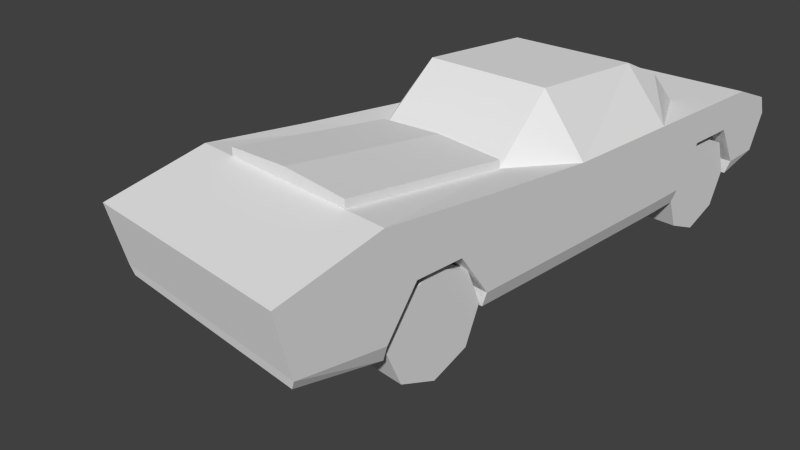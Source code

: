 # Source: car.blend  (saved by Blender 2.78.0; exported with 4.5.12 LTS)
import bpy
from mathutils import Matrix  # noqa: F401  (used for matrix-valued properties, if any)

bpy.ops.wm.read_factory_settings(use_empty=True)
scene = bpy.context.scene
scene.name = 'Scene'

# ---- collections
col_collection_1 = bpy.data.collections.new('Collection 1'); scene.collection.children.link(col_collection_1)
col_collection_10 = bpy.data.collections.new('Collection 10'); scene.collection.children.link(col_collection_10)
col_collection_10.hide_render = True
col_collection_10.hide_viewport = True

# ---- materials (node trees are filled in below, after node groups)
mat_material_001 = bpy.data.materials.new('Material.001')
mat_material_001.alpha_threshold = 0.0
mat_material_001.use_transparent_shadow = False
mat_material_001.roughness = 0.5
mat_material_001.specular_intensity = 0.0
mat_material = bpy.data.materials.new('Material')
mat_material.alpha_threshold = 0.0
mat_material.use_transparent_shadow = False
mat_material.roughness = 0.5
mat_material.specular_intensity = 0.2303

# ---- material node trees

# ---- world
world_world = bpy.data.worlds.new('World'); scene.world = world_world
world_world.color = (0.05088, 0.05088, 0.05088)
world_world.use_sun_shadow = False
world_world.sun_shadow_jitter_overblur = 0.0
world_world.cycles.sampling_method = 'NONE'
world_world.cycles.sample_map_resolution = 256

# ---- cameras
cam_camera = bpy.data.cameras.new('Camera')
cam_camera.clip_end = 100.0
cam_camera.lens = 35.0
cam_camera.sensor_width = 32.0
cam_camera.sensor_height = 18.0
cam_camera.ortho_scale = 7.314
cam_camera.dof.focus_distance = 0.0
cam_camera.dof.aperture_fstop = 128.0

# ---- meshes
me_wheel = bpy.data.meshes.new('wheel')
me_wheel.from_pydata([(-2.384e-07, 1.041, 1.2), (-0.7361, 0.7361, 1.2), (-1.041, 0.0, 1.2), (-0.7361, -0.7361, 1.2), (-2.384e-07, -1.041, 1.2), (0.7361, -0.7361, 1.2), (1.041, 5.96e-08, 1.2), (0.7361, 0.7361, 1.2), (-0.7361, 0.7361, 2.174), (-2.384e-07, 1.041, 2.174), (-1.041, 5.96e-08, 2.174), (-0.7361, -0.7361, 2.174), (-2.384e-07, -1.041, 2.174), (0.7361, -0.7361, 2.174), (1.041, 5.96e-08, 2.174), (0.7361, 0.7361, 2.174)], [], [(1, 0, 7, 6, 5, 4, 3, 2), (8, 10, 11, 12, 13, 14, 15, 9), (6, 7, 15, 14), (4, 5, 13, 12), (2, 3, 11, 10), (0, 1, 8, 9), (7, 0, 9, 15), (5, 6, 14, 13), (3, 4, 12, 11), (1, 2, 10, 8)])
_uv = me_wheel.uv_layers.new(name='UVMap')
_uv.uv.foreach_set('vector', [0.2765, 0.7205, 0.5206, 0.8216, 0.7646, 0.7205, 0.8657, 0.4764, 0.7646, 0.2323, 0.5206, 0.1312, 0.2765, 0.2323, 0.1754, 0.4764, 0.2765, 0.7205, 0.1754, 0.4764, 0.2765, 0.2323, 0.5206, 0.1312, 0.7646, 0.2323, 0.8657, 0.4764, 0.7646, 0.7205, 0.5206, 0.8216, 0.3776, 0.7201, 0.2662, 0.7201, 0.2662, 0.6812, 0.3776, 0.6812, 0.3776, 0.7201, 0.2662, 0.7201, 0.2662, 0.6812, 0.3776, 0.6812, 0.3776, 0.7201, 0.2662, 0.7201, 0.2662, 0.6812, 0.3776, 0.6812, 0.3776, 0.7201, 0.2662, 0.7201, 0.2662, 0.6812, 0.3776, 0.6812, 0.3776, 0.7201, 0.2662, 0.7201, 0.2662, 0.6812, 0.3776, 0.6812, 0.3776, 0.7201, 0.2662, 0.7201, 0.2662, 0.6812, 0.3776, 0.6812, 0.3776, 0.7201, 0.2662, 0.7201, 0.2662, 0.6812, 0.3776, 0.6812, 0.3776, 0.7201, 0.2662, 0.7201, 0.2662, 0.6812, 0.3776, 0.6812])
me_wheel.materials.append(mat_material_001)
me_wheel.use_remesh_preserve_volume = False
me_wheel.use_remesh_preserve_attributes = False
me_wheel.use_mirror_vertex_groups = False
me_wheel.update()
me_plane = bpy.data.meshes.new('Plane')
me_plane.from_pydata([(0.0009714, 1.144, -2.179), (0.0009714, -0.5535, -0.688), (0.0009714, 0.7115, -0.4285), (0.0009714, -0.8661, -2.179), (0.0009713, -0.8787, -6.288), (0.0009713, 0.8154, -5.203), (0.0009714, -0.8684, -4.146), (0.0009714, -0.3826, -0.6625), (0.0009714, -0.5944, -2.179), (0.0009714, -0.5967, -4.146), (0.0009714, 0.1833, -2.731), (0.0009714, 0.1825, -3.594), (0.0009711, -0.8787, -8.561), (0.0009714, -0.5944, -9.298), (0.0009714, -0.8661, -9.298), (0.0009713, 1.82, -6.288), (0.0009714, -0.8684, -11.26), (0.0009714, -0.5967, -11.26), (0.0009711, 0.8154, -11.26), (0.0009714, 0.8154, -9.875), (0.0009714, -0.565, -12.01), (0.0009713, 0.4986, -12.15), (0.0009714, 0.15, -12.29), (0.0009714, 0.179, -10.77), (0.0009714, 0.1761, -9.81), (0.0009711, 1.751, -8.561), (1.956, -0.5535, -0.688), (2.042, 1.144, -2.179), (2.042, 0.7115, -0.4285), (1.956, -0.8661, -2.179), (1.956, -0.8787, -6.288), (2.042, 0.8154, -6.288), (2.042, 0.9718, -4.146), (1.956, -0.8684, -4.146), (2.042, -0.3826, -0.6625), (2.042, -0.5944, -2.179), (2.042, -0.607, -6.288), (2.042, -0.5967, -4.146), (2.042, 0.184, -2.179), (2.042, 0.1818, -4.146), (2.042, -0.607, -8.561), (2.042, 0.1833, -2.731), (2.042, 0.1825, -3.594), (2.042, 0.8154, -8.561), (1.956, -0.8787, -8.561), (2.042, -0.5944, -9.298), (1.956, -0.8661, -9.298), (1.223, 1.82, -6.288), (1.956, -0.8684, -11.26), (2.042, 0.1733, -8.561), (2.042, -0.5967, -11.26), (2.042, 0.1733, -9.298), (2.042, 0.1818, -11.26), (2.042, 0.1733, -6.288), (2.042, 0.8154, -11.26), (2.042, 0.8154, -9.875), (2.042, -0.565, -12.01), (2.042, 0.4986, -12.15), (2.042, 0.15, -12.29), (2.042, 0.179, -10.77), (2.042, 0.1761, -9.81), (1.223, 1.751, -8.561), (1.287, 0.8154, -5.203), (1.287, 1.144, -2.179), (0.0009714, 1.363, -2.179), (0.0009713, 1.035, -5.203), (1.287, 0.9626, -5.203), (1.287, 1.291, -2.179), (1.362, 0.8154, -9.875), (0.0009713, 1.406, -9.331), (1.293, 1.406, -9.331)], [], [(37, 33, 30, 36), (34, 26, 29, 35), (38, 35, 41), (37, 39, 42), (38, 41, 42, 39, 32, 27), (34, 35, 38, 27, 28), (53, 31, 32, 39), (53, 36, 40, 49), (36, 30, 44, 40), (40, 44, 46, 45), (49, 40, 45, 51), (31, 53, 49, 43), (36, 53, 39, 37), (43, 49, 51, 55), (54, 55, 51, 60, 59, 52), (52, 50, 56, 58), (50, 48, 56), (54, 52, 58, 57), (50, 52, 59), (51, 45, 60), (8, 10, 41, 35), (7, 1, 26, 34), (24, 23, 59, 60), (11, 9, 37, 42), (13, 24, 60, 45), (4, 12, 44, 30), (23, 17, 50, 59), (1, 3, 29, 26), (14, 13, 45, 46), (0, 2, 28, 27, 63), (6, 4, 30, 33), (12, 14, 46, 44), (65, 64, 67, 66), (21, 18, 54, 57), (3, 8, 35, 29), (5, 65, 66, 62), (9, 6, 33, 37), (25, 15, 47, 61), (17, 16, 48, 50), (22, 21, 57, 58), (2, 7, 34, 28), (16, 20, 56, 48), (20, 22, 58, 56), (10, 11, 42, 41), (62, 66, 67, 63), (63, 67, 64, 0), (27, 32, 62, 63), (43, 70, 61), (69, 70, 68, 19), (25, 61, 70, 69), (5, 62, 47, 15), (31, 47, 62), (31, 62, 32), (31, 43, 61, 47), (43, 68, 70), (19, 68, 54, 18), (55, 54, 68), (55, 68, 43)])
_uv = me_plane.uv_layers.new(name='UVMap')
_uv.uv.foreach_set('vector', [0.9754, 0.9142, 0.9531, 0.9142, 0.9524, 0.7469, 0.9746, 0.7469, 0.7245, 0.3701, 0.7099, 0.3623, 0.6884, 0.2708, 0.709, 0.2541, 0.4714, 0.3242, 0.412, 0.3369, 0.4624, 0.2821, 0.3797, 0.1868, 0.4392, 0.1741, 0.4482, 0.2162, 0.4714, 0.3242, 0.4624, 0.2821, 0.4482, 0.2162, 0.4392, 0.1741, 0.4995, 0.1612, 0.5447, 0.3085, 0.453, 0.4492, 0.412, 0.3369, 0.4714, 0.3242, 0.5447, 0.3085, 0.5403, 0.4492, 0.4035, 0.01073, 0.4526, 0.0002472, 0.4995, 0.1612, 0.4392, 0.1741, 0.8007, 0.7979, 0.7398, 0.7965, 0.7439, 0.6191, 0.8048, 0.6206, 0.9746, 0.7469, 0.9524, 0.7469, 0.9524, 0.5695, 0.9746, 0.5695, 0.9746, 0.5695, 0.9524, 0.5695, 0.9533, 0.512, 0.9756, 0.512, 0.06116, 0.9998, 0.0002472, 0.9998, 0.00123, 0.9422, 0.06116, 0.9422, 0.8508, 0.7991, 0.8007, 0.7979, 0.8048, 0.6206, 0.8549, 0.6217, 0.344, 0.02347, 0.4035, 0.01073, 0.4392, 0.1741, 0.3797, 0.1868, 0.1113, 0.9998, 0.06116, 0.9998, 0.06116, 0.9422, 0.1113, 0.8972, 0.1113, 0.7887, 0.1113, 0.8972, 0.06116, 0.9422, 0.06138, 0.9022, 0.0616, 0.8275, 0.06182, 0.7887, 0.06182, 0.7887, 0.001054, 0.7887, 0.003531, 0.7308, 0.05934, 0.709, 0.2531, 0.6953, 0.2672, 0.675, 0.3237, 0.7085, 0.1113, 0.7887, 0.06182, 0.7887, 0.05934, 0.709, 0.08655, 0.7199, 0.001054, 0.7887, 0.06182, 0.7887, 0.0616, 0.8275, 0.06116, 0.9422, 0.00123, 0.9422, 0.06138, 0.9022, 0.5464, 0.2427, 0.5517, 0.1667, 0.7143, 0.1781, 0.709, 0.2541, 0.5788, 0.4224, 0.5739, 0.4084, 0.7099, 0.3623, 0.7245, 0.3701, 0.137, 0.5695, 0.1719, 0.5839, 0.1733, 0.7085, 0.08774, 0.6934, 0.5565, 0.09799, 0.5618, 0.02189, 0.7245, 0.0333, 0.7191, 0.1094, 0.1097, 0.5319, 0.137, 0.5695, 0.08774, 0.6934, 0.01325, 0.6488, 0.725, 0.2352, 0.725, 0.05778, 0.8776, 0.05778, 0.8776, 0.2352, 0.1719, 0.5839, 0.221, 0.5626, 0.2531, 0.6953, 0.1733, 0.7085, 0.5739, 0.4084, 0.5452, 0.2695, 0.6884, 0.2708, 0.7099, 0.3623, 0.1025, 0.512, 0.1097, 0.5319, 0.01325, 0.6488, 0.0002472, 0.6281, 0.07179, 0.2966, 0.02905, 0.1472, 0.2013, 0.09466, 0.2477, 0.2468, 0.1895, 0.2654, 0.725, 0.4024, 0.725, 0.2352, 0.8776, 0.2352, 0.8776, 0.4024, 0.725, 0.05778, 0.725, 0.0002472, 0.8776, 0.0002472, 0.8776, 0.05778, 0.173, 0.4859, 0.1006, 0.3118, 0.1818, 0.2801, 0.2626, 0.4599, 0.417, 0.5278, 0.4968, 0.5251, 0.5044, 0.7024, 0.423, 0.7051, 0.5452, 0.2695, 0.5464, 0.2427, 0.709, 0.2541, 0.6884, 0.2708, 0.1667, 0.5115, 0.173, 0.4859, 0.2626, 0.4599, 0.2749, 0.467, 0.5618, 0.02189, 0.5634, 0.0002472, 0.7191, 0.01117, 0.7245, 0.0333, 0.9843, 0.1288, 0.9843, 0.3063, 0.8889, 0.3063, 0.8889, 0.1288, 0.221, 0.5626, 0.2388, 0.5411, 0.2672, 0.675, 0.2531, 0.6953, 0.3844, 0.5289, 0.417, 0.5278, 0.423, 0.7051, 0.3904, 0.7062, 0.02905, 0.1472, 0.0002472, 0.05278, 0.1725, 0.0002472, 0.2013, 0.09466, 0.2388, 0.5411, 0.3177, 0.5312, 0.3237, 0.7085, 0.2672, 0.675, 0.3177, 0.5312, 0.3844, 0.5289, 0.3904, 0.7062, 0.3237, 0.7085, 0.5517, 0.1667, 0.5565, 0.09799, 0.7191, 0.1094, 0.7143, 0.1781, 0.2749, 0.467, 0.2626, 0.4599, 0.1818, 0.2801, 0.1895, 0.2654, 0.1895, 0.2654, 0.1818, 0.2801, 0.1006, 0.3118, 0.07179, 0.2966, 0.2477, 0.2468, 0.2938, 0.3882, 0.2749, 0.467, 0.1895, 0.2654, 0.8549, 0.6217, 0.9295, 0.5618, 0.9519, 0.624, 0.9843, 0.06294, 0.8835, 0.06294, 0.8781, 0.0002472, 0.9843, 0.0002472, 0.9843, 0.1288, 0.8889, 0.1288, 0.8835, 0.06294, 0.9843, 0.06294, 0.1118, 0.709, 0.2121, 0.709, 0.2072, 0.8244, 0.1118, 0.8244, 0.2938, 0.7721, 0.2072, 0.8244, 0.2121, 0.709, 0.3435, 0.5115, 0.2749, 0.467, 0.2938, 0.3882, 0.8508, 0.7991, 0.8549, 0.6217, 0.9519, 0.624, 0.9519, 0.8015, 0.8549, 0.6217, 0.891, 0.512, 0.9295, 0.5618, 0.5999, 0.5223, 0.6075, 0.6406, 0.5044, 0.7024, 0.4968, 0.5251, 0.6089, 0.7007, 0.5044, 0.7024, 0.6075, 0.6406, 0.6089, 0.7007, 0.6075, 0.6406, 0.7318, 0.6992])
me_plane.materials.append(mat_material)
me_plane.use_remesh_preserve_volume = False
me_plane.use_remesh_preserve_attributes = False
me_plane.use_mirror_vertex_groups = False
me_plane.update()

# ---- objects
ob_wheel_back = bpy.data.objects.new('wheel_back', me_wheel)
ob_wheel_front = bpy.data.objects.new('wheel_front', me_wheel)
ob_car_shell = bpy.data.objects.new('car_shell', me_plane)
ob_camera = bpy.data.objects.new('Camera', cam_camera)

# ---- transforms, parenting, visibility, modifiers, constraints
ob_wheel_back.location = (-3.553e-15, 9.974, 0.9661)
ob_wheel_back.rotation_euler = (1.571, -0.0, 1.571)
ob_wheel_back.scale = (0.891, 0.891, 0.891)
ob_wheel_back.lineart.crease_threshold = 0.0
_m = ob_wheel_back.modifiers.new('Mirror', 'MIRROR')
_m.use_axis = (False, False, True)
ob_wheel_front.location = (2.22e-15, 2.913, 0.9661)
ob_wheel_front.rotation_euler = (1.571, -0.0, 1.571)
ob_wheel_front.scale = (0.891, 0.891, 0.891)
ob_wheel_front.lineart.crease_threshold = 0.0
_m = ob_wheel_front.modifiers.new('Mirror', 'MIRROR')
_m.use_axis = (False, False, True)
ob_car_shell.location = (3.9e-16, -0.2598, 1.756)
ob_car_shell.rotation_euler = (1.571, -0.0, -0.0)
ob_car_shell.lineart.crease_threshold = 0.0
_m = ob_car_shell.modifiers.new('Mirror', 'MIRROR')
_m.use_clip = True
_m.use_mirror_vertex_groups = False
_m.merge_threshold = 0.0122
ob_camera.location = (9.187, -4.489, 7.717)
ob_camera.rotation_euler = (1.109, 0.01082, 0.8149)
ob_camera.lock_rotations_4d = False
ob_camera.empty_display_type = 'ARROWS'
ob_camera.color = (0.0, 0.0, 0.0, 0.0)
ob_camera.display_type = 'WIRE'
ob_camera.lineart.crease_threshold = 0.0

# ---- collection membership
col_collection_1.objects.link(ob_wheel_back)
col_collection_1.objects.link(ob_wheel_front)
col_collection_1.objects.link(ob_car_shell)
col_collection_10.objects.link(ob_camera)

# ---- scene / render settings (as saved in the file)
scene.camera = ob_camera
scene.frame_start = 1; scene.frame_end = 250; scene.frame_set(0)
scene.render.engine = 'BLENDER_EEVEE_NEXT'
scene.render.resolution_percentage = 50
scene.render.dither_intensity = 0.0
scene.cycles.use_denoising = False
scene.cycles.samples = 10
scene.cycles.sampling_pattern = 'TABULATED_SOBOL'
scene.cycles.light_sampling_threshold = 0.0
scene.cycles.use_adaptive_sampling = False
scene.cycles.use_light_tree = False
scene.cycles.blur_glossy = 0.0
scene.cycles.pixel_filter_type = 'GAUSSIAN'
scene.cycles.sample_clamp_indirect = 0.0
scene.view_settings.view_transform = 'Standard'
bpy.context.view_layer.update()

# ---- added for rendering (the .blend has no usable light): sun
light_auto_sun = bpy.data.lights.new('AutoSun', 'SUN')
light_auto_sun.energy = 3.0
light_auto_sun.angle = 0.0523599
ob_auto_sun = bpy.data.objects.new('AutoSun', light_auto_sun)
scene.collection.objects.link(ob_auto_sun)
ob_auto_sun.rotation_euler = (0.872665, 0.174533, 0.523599)
bpy.context.view_layer.update()

